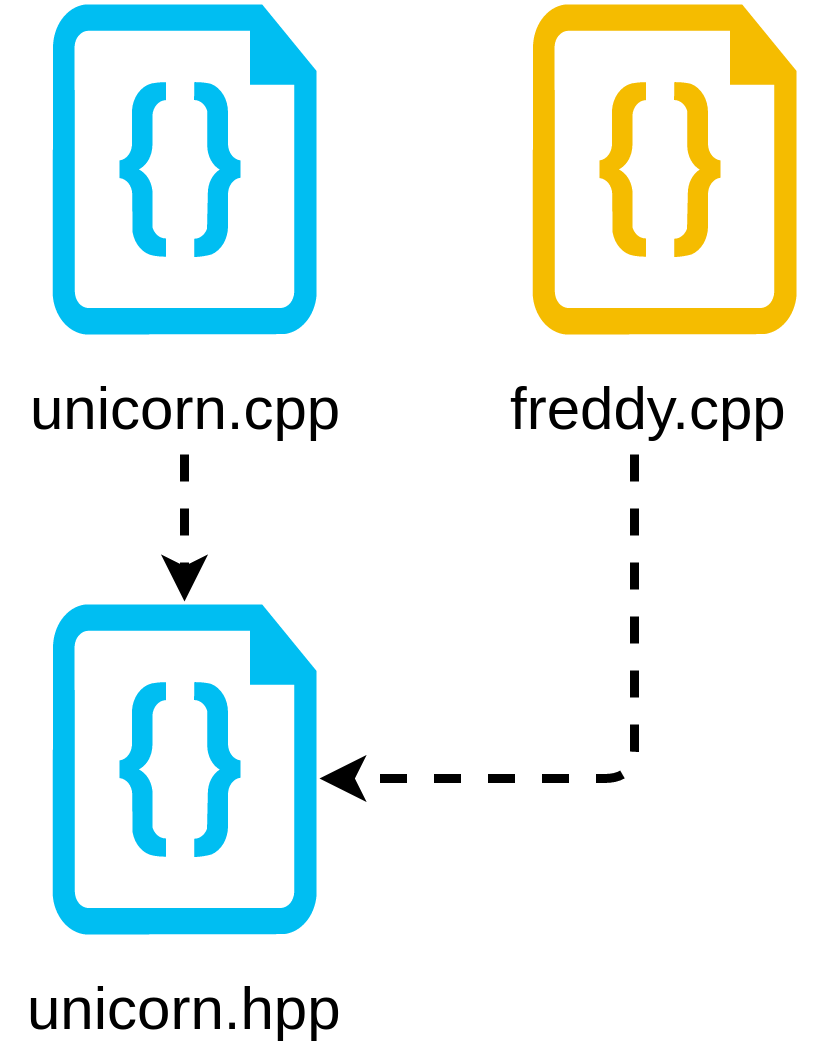

The diagram above was exported from draw.io. Its source (the exported page's mxGraphModel, read from the mxfile embedded in the PNG):
<mxGraphModel dx="1414" dy="810" grid="1" gridSize="10" guides="1" tooltips="1" connect="1" arrows="1" fold="1" page="1" pageScale="1" pageWidth="826" pageHeight="584" background="#ffffff" math="0" shadow="0">
  <root>
    <mxCell id="0" />
    <mxCell id="1" parent="0" />
    <mxCell id="3" value="" style="verticalLabelPosition=bottom;html=1;verticalAlign=top;strokeColor=none;fillColor=#00BEF2;shape=mxgraph.azure.code_file;fontSize=20;align=center;" vertex="1" parent="1">
      <mxGeometry x="96" y="320" width="88" height="110" as="geometry" />
    </mxCell>
    <mxCell id="4" value="unicorn.hpp" style="text;html=1;resizable=0;points=[];autosize=1;align=center;verticalAlign=top;spacingTop=-4;fontSize=20;" vertex="1" parent="1">
      <mxGeometry x="80" y="440" width="120" height="30" as="geometry" />
    </mxCell>
    <mxCell id="6" value="" style="verticalLabelPosition=bottom;html=1;verticalAlign=top;strokeColor=none;fillColor=#00BEF2;shape=mxgraph.azure.code_file;fontSize=20;align=center;" vertex="1" parent="1">
      <mxGeometry x="96" y="120" width="88" height="110" as="geometry" />
    </mxCell>
    <mxCell id="11" style="edgeStyle=orthogonalEdgeStyle;rounded=1;html=1;entryX=0.5;entryY=-0.009;entryPerimeter=0;dashed=1;jettySize=auto;orthogonalLoop=1;strokeWidth=3;fontSize=20;" edge="1" parent="1" source="7" target="3">
      <mxGeometry relative="1" as="geometry" />
    </mxCell>
    <mxCell id="7" value="unicorn.cpp" style="text;html=1;resizable=0;points=[];autosize=1;align=center;verticalAlign=top;spacingTop=-4;fontSize=20;" vertex="1" parent="1">
      <mxGeometry x="80" y="240" width="120" height="30" as="geometry" />
    </mxCell>
    <mxCell id="8" value="" style="verticalLabelPosition=bottom;html=1;verticalAlign=top;strokeColor=none;fillColor=#F5BC00;shape=mxgraph.azure.code_file;fontSize=20;align=center;" vertex="1" parent="1">
      <mxGeometry x="256" y="120" width="88" height="110" as="geometry" />
    </mxCell>
    <mxCell id="12" style="edgeStyle=orthogonalEdgeStyle;rounded=1;html=1;entryX=1.011;entryY=0.527;entryPerimeter=0;dashed=1;jettySize=auto;orthogonalLoop=1;strokeWidth=3;fontSize=20;" edge="1" parent="1" source="9" target="3">
      <mxGeometry relative="1" as="geometry">
        <Array as="points">
          <mxPoint x="290" y="378" />
        </Array>
      </mxGeometry>
    </mxCell>
    <mxCell id="9" value="freddy.cpp" style="text;html=1;resizable=0;points=[];autosize=1;align=center;verticalAlign=top;spacingTop=-4;fontSize=20;" vertex="1" parent="1">
      <mxGeometry x="240" y="240" width="110" height="30" as="geometry" />
    </mxCell>
  </root>
</mxGraphModel>